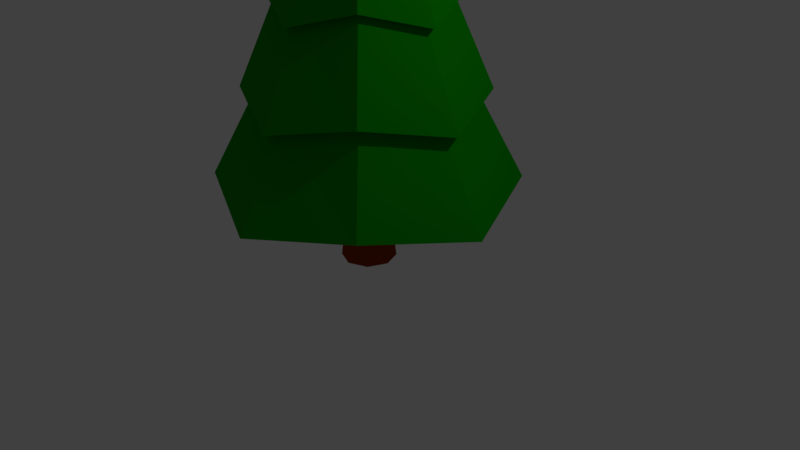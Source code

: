 # Source: pinetree_2.blend  (saved by Blender 2.79.0; exported with 4.5.12 LTS)
import bpy
from mathutils import Matrix  # noqa: F401  (used for matrix-valued properties, if any)

bpy.ops.wm.read_factory_settings(use_empty=True)
scene = bpy.context.scene
scene.name = 'Scene'

# ---- collections
col_collection_1 = bpy.data.collections.new('Collection 1'); scene.collection.children.link(col_collection_1)

# ---- materials (node trees are filled in below, after node groups)
mat_pine_material_1 = bpy.data.materials.new('pine material 1')
mat_pine_material_1.alpha_threshold = 0.0
mat_pine_material_1.diffuse_color = (0.003443, 0.2957, 0.0, 1.0)
mat_pine_material_1.roughness = 0.5
mat_pine_material_2 = bpy.data.materials.new('pine material 2')
mat_pine_material_2.alpha_threshold = 0.0
mat_pine_material_2.diffuse_color = (0.3185, 0.03698, 0.0, 1.0)
mat_pine_material_2.roughness = 0.5

# ---- material node trees
mat_pine_material_1.use_nodes = True; mat_pine_material_1.node_tree.nodes.clear()
_N = mat_pine_material_1.node_tree.nodes; _L = mat_pine_material_1.node_tree.links
n0 = _N.new('ShaderNodeOutputMaterial'); n0.name = 'Material Output'; n0.location = (300, 300)
n1 = _N.new('ShaderNodeBsdfDiffuse'); n1.name = 'Diffuse BSDF'; n1.location = (10, 300)
n1.inputs[0].default_value = (0.003347, 0.2961, 0.0, 1.0)
_L.new(n1.outputs[0], n0.inputs[0])
n0.is_active_output = True
mat_pine_material_2.use_nodes = True; mat_pine_material_2.node_tree.nodes.clear()
_N = mat_pine_material_2.node_tree.nodes; _L = mat_pine_material_2.node_tree.links
n0 = _N.new('ShaderNodeOutputMaterial'); n0.name = 'Material Output'; n0.location = (300, 300)
n1 = _N.new('ShaderNodeBsdfDiffuse'); n1.name = 'Diffuse BSDF'; n1.location = (10, 300)
n1.inputs[0].default_value = (0.3185, 0.03689, 0.0, 1.0)
_L.new(n1.outputs[0], n0.inputs[0])
n0.is_active_output = True

# ---- world
world_world = bpy.data.worlds.new('World'); scene.world = world_world
world_world.color = (0.05088, 0.05088, 0.05088)
world_world.use_sun_shadow = False
world_world.sun_shadow_jitter_overblur = 0.0
world_world.cycles.sampling_method = 'MANUAL'

# ---- cameras
cam_camera = bpy.data.cameras.new('Camera')
cam_camera.clip_end = 100.0
cam_camera.lens = 35.0
cam_camera.sensor_width = 32.0
cam_camera.sensor_height = 18.0
cam_camera.ortho_scale = 7.314
cam_camera.dof.focus_distance = 0.0

# ---- lights
light_lamp = bpy.data.lights.new('Lamp', 'POINT')
light_lamp.transmission_factor = 0.0
light_lamp.cutoff_distance = 30.0
light_lamp.energy = 100.0
light_lamp.shadow_buffer_clip_start = 1.001
light_lamp.shadow_soft_size = 0.1
light_lamp.shadow_maximum_resolution = 0.006
light_lamp.use_absolute_resolution = True

# ---- meshes
me_cylinder = bpy.data.meshes.new('Cylinder')
me_cylinder.from_pydata([(0.0, 1.56, 0.9333), (-1.863e-08, 6.706e-09, 6.464), (1.103, 1.103, 1.158), (1.56, -6.819e-08, 0.9333), (1.103, -1.103, 1.158), (-1.364e-07, -1.56, 0.9333), (-1.103, -1.103, 1.158), (-1.56, 1.86e-08, 0.9333), (-1.103, 1.103, 1.158), (-1.395e-09, 1.269, 2.039), (-2.789e-09, 0.9776, 3.146), (-4.184e-09, 0.6864, 4.252), (-5.579e-09, 0.3952, 5.358), (0.2794, 0.2794, 5.583), (0.4854, 0.4854, 4.476), (0.6913, 0.6913, 3.37), (0.8972, 0.8972, 2.264), (0.3952, -1.17e-08, 5.358), (0.6864, -2.582e-08, 4.252), (0.9776, -3.994e-08, 3.146), (1.269, -5.407e-08, 2.039), (0.2794, -0.2794, 5.583), (0.4854, -0.4854, 4.476), (0.6913, -0.6913, 3.37), (0.8972, -0.8972, 2.264), (-4.013e-08, -0.3952, 5.358), (-6.419e-08, -0.6864, 4.252), (-8.825e-08, -0.9776, 3.146), (-1.123e-07, -1.269, 2.039), (-0.2794, -0.2794, 5.583), (-0.4854, -0.4854, 4.476), (-0.6913, -0.6913, 3.37), (-0.8972, -0.8972, 2.264), (-0.3952, 1.029e-08, 5.358), (-0.6864, 1.237e-08, 4.252), (-0.9776, 1.445e-08, 3.146), (-1.269, 1.653e-08, 2.039), (-0.2794, 0.2794, 5.583), (-0.4854, 0.4854, 4.476), (-0.6913, 0.6913, 3.37), (-0.8972, 0.8972, 2.264), (-7.298e-09, 0.517, 5.315), (0.3656, 0.3656, 5.539), (0.517, -1.53e-08, 5.315), (0.3656, -0.3656, 5.539), (-5.25e-08, -0.517, 5.315), (-0.3656, -0.3656, 5.539), (-0.517, 1.346e-08, 5.315), (-0.3656, 0.3656, 5.539), (-4.858e-09, 0.7969, 4.209), (0.5635, 0.5635, 4.433), (0.7969, -2.998e-08, 4.209), (0.5635, -0.5635, 4.433), (-7.453e-08, -0.7969, 4.209), (-0.5635, -0.5635, 4.433), (-0.7969, 1.436e-08, 4.209), (-0.5635, 0.5635, 4.433), (-3.218e-09, 1.128, 3.102), (0.7974, 0.7974, 3.327), (1.128, -4.607e-08, 3.102), (0.7974, -0.7974, 3.327), (-1.018e-07, -1.128, 3.102), (-0.7974, -0.7974, 3.327), (-1.128, 1.666e-08, 3.102), (-0.7974, 0.7974, 3.327), (-1.641e-09, 1.493, 1.996), (1.056, 1.056, 2.221), (1.493, -6.362e-08, 1.996), (1.056, -1.056, 2.221), (-1.322e-07, -1.493, 1.996), (-1.056, -1.056, 2.221), (-1.493, 1.944e-08, 1.996), (-1.056, 1.056, 2.221), (1.338, 1.338, 1.114), (1.892, -8.269e-08, 0.8899), (1.338, -1.338, 1.114), (-1.654e-07, -1.892, 0.8899), (-1.338, -1.338, 1.114), (-1.892, 2.256e-08, 0.8899), (-1.338, 1.338, 1.114), (0.0, 1.892, 0.8899), (0.0, 0.35, 0.0), (0.0, 0.35, 1.4), (0.2475, 0.2475, 0.0), (0.2475, 0.2475, 1.4), (0.35, -1.53e-08, 0.0), (0.35, -1.53e-08, 1.4), (0.2475, -0.2475, 0.0), (0.2475, -0.2475, 1.4), (-3.06e-08, -0.35, 0.0), (-3.06e-08, -0.35, 1.4), (-0.2475, -0.2475, 0.0), (-0.2475, -0.2475, 1.4), (-0.35, 4.174e-09, 0.0), (-0.35, 4.174e-09, 1.4), (-0.2475, 0.2475, 0.0), (-0.2475, 0.2475, 1.4), (0.0, 0.296, 0.5125), (0.2093, 0.2093, 0.5125), (0.296, -1.294e-08, 0.5125), (0.2093, -0.2093, 0.5125), (-2.588e-08, -0.296, 0.5125), (-0.2093, -0.2093, 0.5125), (-0.296, 3.53e-09, 0.5125), (-0.2093, 0.2093, 0.5125)], [], [(41, 1, 42), (42, 1, 43), (43, 1, 44), (44, 1, 45), (45, 1, 46), (46, 1, 47), (47, 1, 48), (48, 1, 41), (0, 2, 3, 4, 5, 6, 7, 8), (79, 40, 9, 80), (72, 39, 10, 65), (64, 38, 11, 57), (56, 37, 12, 49), (78, 36, 40, 79), (71, 35, 39, 72), (63, 34, 38, 64), (55, 33, 37, 56), (77, 32, 36, 78), (70, 31, 35, 71), (62, 30, 34, 63), (54, 29, 33, 55), (76, 28, 32, 77), (69, 27, 31, 70), (61, 26, 30, 62), (53, 25, 29, 54), (75, 24, 28, 76), (68, 23, 27, 69), (60, 22, 26, 61), (52, 21, 25, 53), (74, 20, 24, 75), (67, 19, 23, 68), (59, 18, 22, 60), (51, 17, 21, 52), (73, 16, 20, 74), (66, 15, 19, 67), (58, 14, 18, 59), (50, 13, 17, 51), (80, 9, 16, 73), (65, 10, 15, 66), (57, 11, 14, 58), (49, 12, 13, 50), (37, 48, 41, 12), (33, 47, 48, 37), (29, 46, 47, 33), (25, 45, 46, 29), (21, 44, 45, 25), (17, 43, 44, 21), (13, 42, 43, 17), (12, 41, 42, 13), (11, 49, 50, 14), (14, 50, 51, 18), (18, 51, 52, 22), (22, 52, 53, 26), (26, 53, 54, 30), (30, 54, 55, 34), (34, 55, 56, 38), (38, 56, 49, 11), (10, 57, 58, 15), (15, 58, 59, 19), (19, 59, 60, 23), (23, 60, 61, 27), (27, 61, 62, 31), (31, 62, 63, 35), (35, 63, 64, 39), (39, 64, 57, 10), (9, 65, 66, 16), (16, 66, 67, 20), (20, 67, 68, 24), (24, 68, 69, 28), (28, 69, 70, 32), (32, 70, 71, 36), (36, 71, 72, 40), (40, 72, 65, 9), (0, 80, 73, 2), (2, 73, 74, 3), (3, 74, 75, 4), (4, 75, 76, 5), (5, 76, 77, 6), (6, 77, 78, 7), (7, 78, 79, 8), (8, 79, 80, 0), (97, 82, 84, 98), (98, 84, 86, 99), (99, 86, 88, 100), (100, 88, 90, 101), (101, 90, 92, 102), (102, 92, 94, 103), (84, 82, 96, 94, 92, 90, 88, 86), (103, 94, 96, 104), (104, 96, 82, 97), (81, 83, 85, 87, 89, 91, 93, 95), (95, 104, 97, 81), (93, 103, 104, 95), (91, 102, 103, 93), (89, 101, 102, 91), (87, 100, 101, 89), (85, 99, 100, 87), (83, 98, 99, 85), (81, 97, 98, 83)])
me_cylinder.polygons.foreach_set('material_index', [0, 0, 0, 0, 0, 0, 0, 0, 0, 0, 0, 0, 0, 0, 0, 0, 0, 0, 0, 0, 0, 0, 0, 0, 0, 0, 0, 0, 0, 0, 0, 0, 0, 0, 0, 0, 0, 0, 0, 0, 0, 0, 0, 0, 0, 0, 0, 0, 0, 0, 0, 0, 0, 0, 0, 0, 0, 0, 0, 0, 0, 0, 0, 0, 0, 0, 0, 0, 0, 0, 0, 0, 0, 0, 0, 0, 0, 0, 0, 0, 0, 1, 1, 1, 1, 1, 1, 1, 1, 1, 1, 1, 1, 1, 1, 1, 1, 1, 1])
me_cylinder.materials.append(mat_pine_material_1)
me_cylinder.materials.append(mat_pine_material_2)
me_cylinder.use_remesh_preserve_volume = False
me_cylinder.use_remesh_preserve_attributes = False
me_cylinder.use_mirror_vertex_groups = False
me_cylinder.update()

# ---- objects
ob_cylinder = bpy.data.objects.new('Cylinder', me_cylinder)
ob_lamp = bpy.data.objects.new('Lamp', light_lamp)
ob_camera = bpy.data.objects.new('Camera', cam_camera)

# ---- transforms, parenting, visibility, modifiers, constraints
ob_cylinder.location = (0.0, 0.0, 0.0)
ob_cylinder.lineart.crease_threshold = 0.0
ob_lamp.location = (4.076, 1.005, 5.904)
ob_lamp.rotation_euler = (0.6503, 0.05522, 1.866)
ob_lamp.lock_rotations_4d = False
ob_lamp.empty_display_type = 'ARROWS'
ob_lamp.color = (0.0, 0.0, 0.0, 0.0)
ob_lamp.lineart.crease_threshold = 0.0
ob_camera.location = (7.481, -6.508, 5.344)
ob_camera.rotation_euler = (1.109, 0.0, 0.8149)
ob_camera.lock_rotations_4d = False
ob_camera.empty_display_type = 'ARROWS'
ob_camera.color = (0.0, 0.0, 0.0, 0.0)
ob_camera.display_type = 'WIRE'
ob_camera.lineart.crease_threshold = 0.0

# ---- collection membership
col_collection_1.objects.link(ob_cylinder)
col_collection_1.objects.link(ob_lamp)
col_collection_1.objects.link(ob_camera)

# ---- scene / render settings (as saved in the file)
scene.camera = ob_camera
scene.frame_start = 1; scene.frame_end = 250; scene.frame_set(1)
scene.render.engine = 'CYCLES'
scene.render.resolution_percentage = 50
scene.render.dither_intensity = 0.0
scene.cycles.use_denoising = False
scene.cycles.samples = 128
scene.cycles.sampling_pattern = 'TABULATED_SOBOL'
scene.cycles.use_adaptive_sampling = False
scene.cycles.use_light_tree = False
scene.cycles.blur_glossy = 0.0
scene.cycles.sample_clamp_indirect = 0.0
scene.view_settings.view_transform = 'Standard'
bpy.context.view_layer.update()
